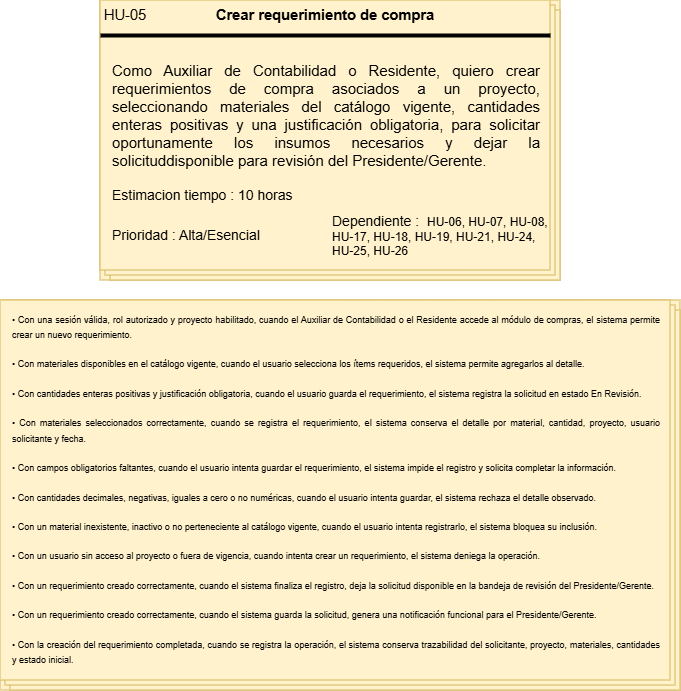

The diagram above was exported from draw.io. Its source (the exported page's mxGraphModel, read from the mxfile embedded in the PNG):
<mxGraphModel dx="1174" dy="598" grid="1" gridSize="10" guides="1" tooltips="1" connect="1" arrows="1" fold="1" page="1" pageScale="1" pageWidth="827" pageHeight="1169" math="0" shadow="0">
  <root>
    <mxCell id="0" />
    <mxCell id="1" parent="0" />
    <mxCell id="NW7HwyyEYMYk5egLmpf2-1" connectable="0" parent="1" style="group;fillColor=#fff2cc;strokeColor=#d6b656;" value="" vertex="1">
      <mxGeometry height="280" width="460" x="100" y="60" as="geometry" />
    </mxCell>
    <mxCell id="NW7HwyyEYMYk5egLmpf2-2" parent="NW7HwyyEYMYk5egLmpf2-1" style="verticalLabelPosition=bottom;verticalAlign=top;html=1;shape=mxgraph.basic.layered_rect;dx=10;outlineConnect=0;whiteSpace=wrap;fillColor=#fff2cc;strokeColor=#d6b656;" value="" vertex="1">
      <mxGeometry height="280" width="460" as="geometry" />
    </mxCell>
    <mxCell id="NW7HwyyEYMYk5egLmpf2-3" parent="NW7HwyyEYMYk5egLmpf2-1" style="line;strokeWidth=4;html=1;perimeter=backbonePerimeter;points=[];outlineConnect=0;" value="" vertex="1">
      <mxGeometry height="10" width="450" y="30" as="geometry" />
    </mxCell>
    <mxCell id="NW7HwyyEYMYk5egLmpf2-4" collapsed="1" parent="NW7HwyyEYMYk5egLmpf2-1" style="text;html=1;whiteSpace=wrap;strokeColor=none;fillColor=none;align=center;verticalAlign=middle;rounded=0;container=1;" value="&lt;span lang=&quot;EN-US&quot; style=&quot;font-size: 11pt; line-height: 115%; font-family: Arial, sans-serif;&quot;&gt;HU-05&lt;/span&gt;" vertex="1">
      <mxGeometry height="30" width="50" as="geometry">
        <mxRectangle height="30" width="60" as="alternateBounds" />
      </mxGeometry>
    </mxCell>
    <mxCell id="NW7HwyyEYMYk5egLmpf2-5" parent="NW7HwyyEYMYk5egLmpf2-1" style="text;html=1;whiteSpace=wrap;strokeColor=none;fillColor=none;align=center;verticalAlign=middle;rounded=0;container=1;" value="&lt;b&gt;&lt;span lang=&quot;EN-US&quot; style=&quot;font-size: 11pt; line-height: 115%; font-family: Arial, sans-serif;&quot;&gt;Crear requerimiento de compra&lt;/span&gt;&lt;/b&gt;" vertex="1">
      <mxGeometry height="30" width="310" x="70" as="geometry" />
    </mxCell>
    <mxCell id="NW7HwyyEYMYk5egLmpf2-6" parent="NW7HwyyEYMYk5egLmpf2-1" style="text;html=1;whiteSpace=wrap;strokeColor=none;fillColor=none;align=left;verticalAlign=middle;rounded=0;container=1;fontSize=15;" value="&lt;div style=&quot;text-align: justify;&quot;&gt;&lt;span data-start=&quot;563&quot; data-end=&quot;571&quot; style=&quot;background-color: transparent; color: light-dark(rgb(0, 0, 0), rgb(255, 255, 255));&quot;&gt;Como&lt;/span&gt;&lt;span style=&quot;background-color: transparent; color: light-dark(rgb(0, 0, 0), rgb(255, 255, 255));&quot;&gt; Auxiliar de Contabilidad o Residente,&amp;nbsp;&lt;/span&gt;&lt;span data-start=&quot;612&quot; data-end=&quot;622&quot; style=&quot;background-color: transparent; color: light-dark(rgb(0, 0, 0), rgb(255, 255, 255));&quot;&gt;quiero&lt;/span&gt;&lt;span style=&quot;background-color: transparent; color: light-dark(rgb(0, 0, 0), rgb(255, 255, 255));&quot;&gt; crear requerimientos de compra asociados a un proyecto, seleccionando materiales del catálogo vigente, cantidades enteras positivas y una justificación obligatoria,&amp;nbsp;&lt;/span&gt;&lt;span data-start=&quot;790&quot; data-end=&quot;798&quot; style=&quot;background-color: transparent; color: light-dark(rgb(0, 0, 0), rgb(255, 255, 255));&quot;&gt;para&lt;/span&gt;&lt;span style=&quot;background-color: transparent; color: light-dark(rgb(0, 0, 0), rgb(255, 255, 255));&quot;&gt; solicitar oportunamente los insumos necesarios y dejar la solicituddisponible para revisión del Presidente/Gerente.&lt;/span&gt;&lt;/div&gt;" vertex="1">
      <mxGeometry height="130" width="430" x="10" y="50" as="geometry" />
    </mxCell>
    <mxCell id="NW7HwyyEYMYk5egLmpf2-7" parent="NW7HwyyEYMYk5egLmpf2-1" style="text;html=1;whiteSpace=wrap;strokeColor=none;fillColor=none;align=left;verticalAlign=middle;rounded=0;container=1;" value="&lt;font style=&quot;font-size: 14px;&quot;&gt;Estimacion tiempo : 10 horas&lt;/font&gt;" vertex="1">
      <mxGeometry height="30" width="190" x="10" y="180" as="geometry" />
    </mxCell>
    <mxCell id="NW7HwyyEYMYk5egLmpf2-8" parent="NW7HwyyEYMYk5egLmpf2-1" style="text;html=1;whiteSpace=wrap;strokeColor=none;fillColor=none;align=left;verticalAlign=middle;rounded=0;container=1;" value="&lt;font style=&quot;font-size: 14px;&quot;&gt;Prioridad : Alta/Esencial&lt;/font&gt;" vertex="1">
      <mxGeometry height="30" width="170" x="10" y="220" as="geometry" />
    </mxCell>
    <mxCell id="NW7HwyyEYMYk5egLmpf2-9" parent="NW7HwyyEYMYk5egLmpf2-1" style="text;html=1;whiteSpace=wrap;strokeColor=none;fillColor=none;align=left;verticalAlign=middle;rounded=0;container=1;" value="&lt;font style=&quot;font-size: 14px;&quot;&gt;Dependiente :&amp;nbsp;&amp;nbsp;&lt;/font&gt;HU-06, HU-07, HU-08, HU-17, HU-18, HU-19, HU-21, HU-24, HU-25, HU-26" vertex="1">
      <mxGeometry height="30" width="220" x="230" y="220" as="geometry" />
    </mxCell>
    <mxCell id="NW7HwyyEYMYk5egLmpf2-10" connectable="0" parent="1" style="group;verticalAlign=top;align=left;" value="" vertex="1">
      <mxGeometry height="390" width="680" y="360" as="geometry" />
    </mxCell>
    <mxCell id="NW7HwyyEYMYk5egLmpf2-11" connectable="0" parent="NW7HwyyEYMYk5egLmpf2-10" style="group;fillColor=#fff2cc;strokeColor=#d6b656;container=0;" value="" vertex="1">
      <mxGeometry height="390" width="679.9999999999999" as="geometry" />
    </mxCell>
    <mxCell id="NW7HwyyEYMYk5egLmpf2-12" parent="NW7HwyyEYMYk5egLmpf2-10" style="verticalLabelPosition=bottom;verticalAlign=top;html=1;shape=mxgraph.basic.layered_rect;dx=10;outlineConnect=0;whiteSpace=wrap;fillColor=#fff2cc;strokeColor=#d6b656;container=0;" value="" vertex="1">
      <mxGeometry height="390" width="679.9999999999999" as="geometry" />
    </mxCell>
    <mxCell id="NW7HwyyEYMYk5egLmpf2-13" parent="NW7HwyyEYMYk5egLmpf2-10" style="text;html=1;whiteSpace=wrap;strokeColor=none;fillColor=none;align=left;verticalAlign=middle;rounded=0;container=1;fontSize=14;spacingLeft=10;" value="&lt;div style=&quot;line-height: 110%;&quot;&gt;&lt;p data-start=&quot;4844&quot; data-end=&quot;5034&quot; style=&quot;text-align: justify;&quot;&gt;&lt;font style=&quot;font-size: 9px; line-height: 110%;&quot;&gt;• Con una sesión válida, rol autorizado y proyecto habilitado, cuando el Auxiliar de Contabilidad o el Residente accede al módulo de compras, el sistema permite crear un nuevo requerimiento.&lt;/font&gt;&lt;/p&gt;&lt;p data-start=&quot;5036&quot; data-end=&quot;5181&quot; style=&quot;text-align: justify;&quot;&gt;&lt;font style=&quot;font-size: 9px; line-height: 110%;&quot;&gt;• Con materiales disponibles en el catálogo vigente, cuando el usuario selecciona los ítems requeridos, el sistema permite agregarlos al detalle.&lt;/font&gt;&lt;/p&gt;&lt;p data-start=&quot;5183&quot; data-end=&quot;5345&quot; style=&quot;text-align: justify;&quot;&gt;&lt;font style=&quot;font-size: 9px; line-height: 110%;&quot;&gt;• Con cantidades enteras positivas y justificación obligatoria, cuando el usuario guarda el requerimiento, el sistema registra la solicitud en estado En Revisión.&lt;/font&gt;&lt;/p&gt;&lt;p data-start=&quot;5347&quot; data-end=&quot;5523&quot; style=&quot;text-align: justify;&quot;&gt;&lt;font style=&quot;font-size: 9px; line-height: 110%;&quot;&gt;• Con materiales seleccionados correctamente, cuando se registra el requerimiento, el sistema conserva el detalle por material, cantidad, proyecto, usuario solicitante y fecha.&lt;/font&gt;&lt;/p&gt;&lt;p data-start=&quot;5525&quot; data-end=&quot;5680&quot; style=&quot;text-align: justify;&quot;&gt;&lt;font style=&quot;font-size: 9px; line-height: 110%;&quot;&gt;• Con campos obligatorios faltantes, cuando el usuario intenta guardar el requerimiento, el sistema impide el registro y solicita completar la información.&lt;/font&gt;&lt;/p&gt;&lt;p data-start=&quot;5682&quot; data-end=&quot;5827&quot; style=&quot;text-align: justify;&quot;&gt;&lt;font style=&quot;font-size: 9px; line-height: 110%;&quot;&gt;• Con cantidades decimales, negativas, iguales a cero o no numéricas, cuando el usuario intenta guardar, el sistema rechaza el detalle observado.&lt;/font&gt;&lt;/p&gt;&lt;p data-start=&quot;5829&quot; data-end=&quot;5980&quot; style=&quot;text-align: justify;&quot;&gt;&lt;font style=&quot;font-size: 9px; line-height: 110%;&quot;&gt;• Con un material inexistente, inactivo o no perteneciente al catálogo vigente, cuando el usuario intenta registrarlo, el sistema bloquea su inclusión.&lt;/font&gt;&lt;/p&gt;&lt;p data-start=&quot;5982&quot; data-end=&quot;6114&quot; style=&quot;text-align: justify;&quot;&gt;&lt;font style=&quot;font-size: 9px; line-height: 110%;&quot;&gt;• Con un usuario sin acceso al proyecto o fuera de vigencia, cuando intenta crear un requerimiento, el sistema deniega la operación.&lt;/font&gt;&lt;/p&gt;&lt;p data-start=&quot;6116&quot; data-end=&quot;6279&quot; style=&quot;text-align: justify;&quot;&gt;&lt;font style=&quot;font-size: 9px; line-height: 110%;&quot;&gt;• Con un requerimiento creado correctamente, cuando el sistema finaliza el registro, deja la solicitud disponible en la bandeja de revisión del Presidente/Gerente.&lt;/font&gt;&lt;/p&gt;&lt;p data-start=&quot;6281&quot; data-end=&quot;6426&quot; style=&quot;text-align: justify;&quot;&gt;&lt;font style=&quot;font-size: 9px; line-height: 110%;&quot;&gt;• Con un requerimiento creado correctamente, cuando el sistema guarda la solicitud, genera una notificación funcional para el Presidente/Gerente.&lt;/font&gt;&lt;/p&gt;&lt;p data-start=&quot;6428&quot; data-end=&quot;6609&quot; data-is-last-node=&quot;&quot; data-is-only-node=&quot;&quot; style=&quot;text-align: justify;&quot;&gt;&lt;font style=&quot;font-size: 9px; line-height: 110%;&quot;&gt;• Con la creación del requerimiento completada, cuando se registra la operación, el sistema conserva trazabilidad del solicitante, proyecto, materiales, cantidades y estado inicial.&lt;/font&gt;&lt;/p&gt;&lt;/div&gt;" vertex="1">
      <mxGeometry height="376.07" width="660" as="geometry" />
    </mxCell>
  </root>
</mxGraphModel>